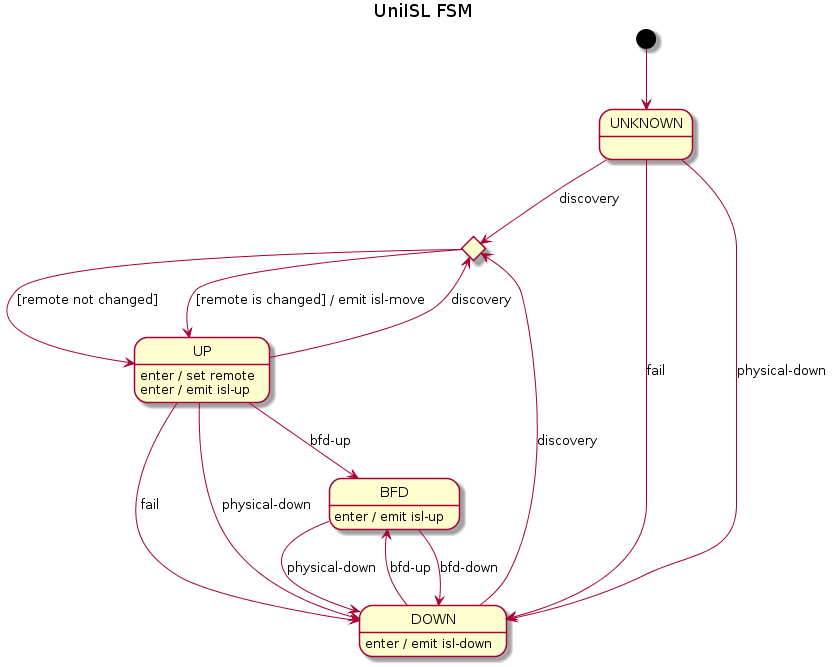

The diagram above was rendered by PlantUML. Its source (embedded in the PNG):
@startuml
title UniISL FSM

[*] --> UNKNOWN

state moveChoice <<choice>>

UNKNOWN --> moveChoice : discovery
UNKNOWN --> DOWN : fail
UNKNOWN --> DOWN : physical-down

UP --> moveChoice : discovery
UP --> DOWN : fail
UP --> DOWN : physical-down
UP --> BFD : bfd-up
UP : enter / set remote
UP : enter / emit isl-up

moveChoice --> UP : [remote not changed]
moveChoice --> UP : [remote is changed] / emit isl-move

DOWN --> moveChoice : discovery
DOWN --> BFD : bfd-up
DOWN : enter / emit isl-down

BFD --> DOWN : physical-down
BFD --> DOWN : bfd-down
BFD : enter / emit isl-up

@enduml